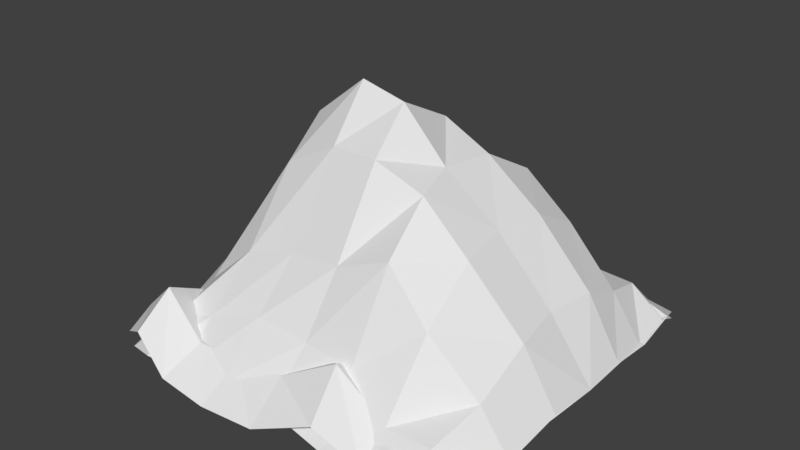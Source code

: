 # Source: stone.blend  (saved by Blender 2.79.0; exported with 4.5.12 LTS)
import bpy
from mathutils import Matrix  # noqa: F401  (used for matrix-valued properties, if any)

bpy.ops.wm.read_factory_settings(use_empty=True)
scene = bpy.context.scene
scene.name = 'Scene'

# ---- collections
col_collection_1 = bpy.data.collections.new('Collection 1'); scene.collection.children.link(col_collection_1)

# ---- world
world_world = bpy.data.worlds.new('World'); scene.world = world_world
world_world.color = (0.05088, 0.05088, 0.05088)
world_world.use_sun_shadow = False
world_world.sun_shadow_jitter_overblur = 0.0
world_world.cycles.sampling_method = 'MANUAL'

# ---- meshes
me_plane = bpy.data.meshes.new('Plane')
me_plane.from_pydata([(0.862, 0.03428, -0.8825), (-0.8514, 0.01324, -0.9414), (0.8369, 0.06074, 0.8699), (-0.867, 0.04212, 0.9235), (0.004801, 0.07678, -0.8666), (0.05784, 0.1105, 0.8848), (0.9479, 0.04968, -0.4907), (-0.4935, -0.01685, -0.9186), (-0.9437, 0.0969, 0.5117), (0.4705, 0.0499, 0.9157), (0.8775, 0.1265, 0.4377), (0.506, 0.06679, -0.9156), (-0.9334, 0.07749, -0.5132), (-0.5015, 0.07845, 0.8924), (0.008497, 0.1148, 0.4843), (-0.04587, 0.6042, -0.4975), (-0.5442, 0.5096, -0.536), (0.4785, 0.4918, -0.4958), (0.4884, 0.2047, 0.4859), (-0.4871, 0.1078, 0.4743), (0.8902, 0.06784, -0.7216), (-0.7025, 0.0443, -0.9305), (-0.9205, 0.1145, 0.7637), (0.6843, 0.1399, 0.9081), (0.8617, 0.2202, 0.1967), (0.2648, 0.1024, -0.8834), (-0.9481, 0.1359, -0.2227), (-0.1994, 0.2107, 0.8775), (0.02419, 0.1832, 0.7132), (-0.04276, 0.991, -0.2533), (0.7222, 0.5104, 0.02884), (0.974, 0.1039, -0.2513), (-0.2582, 0.02314, -0.8787), (-0.949, 0.123, 0.2952), (0.2654, 0.05036, 0.8878), (0.864, 0.1696, 0.7119), (0.7088, 0.07157, -0.9281), (-0.8926, 0.08019, -0.7699), (-0.738, 0.06766, 0.9168), (0.003227, 0.5341, 0.2388), (-0.02929, 0.3214, -0.6773), (-0.5189, 0.6884, -0.245), (-0.5235, 0.1813, -0.7605), (-0.3037, 0.7068, -0.4787), (-0.7944, 0.2834, -0.5226), (0.4733, 0.8329, -0.2365), (0.5001, 0.2595, -0.7194), (0.7391, 0.2602, -0.4926), (0.2229, 0.5652, -0.4822), (0.4531, 0.1837, 0.7325), (0.4691, 0.6767, 0.2198), (0.7147, 0.3111, 0.495), (0.2359, 0.1724, 0.4547), (-0.5297, 0.1844, 0.7174), (-0.4743, 0.3154, 0.291), (-0.2302, 0.2322, 0.4536), (-0.7433, 0.1338, 0.4908), (-0.728, 0.2443, 0.2861), (-0.2313, 0.4474, 0.2487), (-0.2323, 0.3584, 0.6967), (0.2347, 0.6964, 0.2032), (0.6794, 0.5112, 0.2442), (0.6847, 0.356, 0.7458), (0.2466, 0.3315, -0.6788), (0.7057, 0.1963, -0.7451), (0.761, 0.3926, -0.2309), (-0.7443, 0.1908, -0.7561), (-0.2883, 0.3061, -0.693), (-0.2766, 0.8946, -0.232), (-0.7865, 0.4064, -0.2299), (0.2078, 0.9742, -0.2295), (0.2337, 0.1345, 0.6937), (-0.7722, 0.1811, 0.745), (0.879, 0.04463, 0.8136), (-0.887, 0.03129, 0.888), (0.8751, 0.111, -0.8882), (-0.8446, 0.04568, -0.9243), (0.9198, 0.1554, -0.001936), (-0.005611, 0.1118, 0.9098), (-0.9551, 0.121, 0.03385), (0.007958, 0.04234, -0.9758), (0.007939, 1.158, -0.008532), (0.8287, 0.09353, 0.4974), (-0.5235, 0.03685, 0.9323), (-0.8874, 0.02594, -0.5309), (0.5177, 0.07315, -0.9994), (0.9159, 0.06204, -0.4808), (0.456, 0.08056, 0.8492), (-0.9378, 0.09527, 0.4867), (-0.516, 0.06001, -0.8936), (0.04089, 0.1331, -0.5227), (-0.01074, 0.6357, 0.5425), (0.511, 0.9891, 0.006188), (-0.4794, 0.7105, 0.009336), (-0.5171, 0.5666, 0.5162), (0.4865, 0.4876, 0.4721), (0.4952, 0.1523, -0.5439), (-0.485, 0.07686, -0.5102), (0.8855, 0.1038, 0.6919), (-0.7442, 0.07063, 0.9111), (-0.874, 0.08434, -0.7826), (0.7229, 0.1996, -0.9514), (0.9342, 0.1682, -0.2356), (0.2451, 0.1288, 0.8854), (-0.9442, 0.139, 0.266), (-0.2631, 0.1425, -0.9027), (0.01631, 0.1952, -0.7825), (0.002493, 1.012, 0.2718), (0.7379, 0.4747, -0.01809), (-0.2158, 0.926, -0.00911), (0.8731, 0.1195, 0.231), (-0.2794, 0.08147, 0.9235), (-0.9081, 0.07505, -0.2475), (0.2834, 0.03472, -0.9944), (0.9021, 0.1706, -0.7376), (0.7018, 0.06113, 0.8178), (-0.9224, 0.1214, 0.7137), (-0.7243, 0.07047, -0.9199), (0.05226, 0.5474, -0.2717), (0.02899, 0.3235, 0.736), (0.2445, 1.202, 0.005138), (-0.7514, 0.4267, 0.01233), (-0.5078, 0.698, 0.2691), (-0.5031, 0.2502, 0.7327), (-0.2708, 0.7533, 0.5251), (-0.7769, 0.3178, 0.4918), (0.4995, 0.8338, 0.2231), (0.5167, 0.2849, 0.6909), (0.6711, 0.2509, 0.4637), (0.2756, 0.5812, 0.4919), (0.4682, 0.1857, -0.8182), (0.5151, 0.6346, -0.2446), (0.7188, 0.2058, -0.4943), (0.2846, 0.2001, -0.5287), (-0.4985, 0.1737, -0.7348), (-0.4719, 0.3067, -0.2625), (-0.2231, 0.2019, -0.4999), (-0.7312, 0.08442, -0.5116), (-0.734, 0.219, -0.2523), (-0.1888, 0.4371, -0.2734), (-0.243, 0.336, -0.7262), (0.2766, 0.7096, -0.2459), (0.7419, 0.4178, -0.2388), (0.7043, 0.3515, -0.7749), (0.3178, 0.3597, 0.7085), (0.7174, 0.193, 0.6706), (0.7223, 0.3781, 0.1922), (-0.7538, 0.2537, 0.7093), (-0.2547, 0.3316, 0.7301), (-0.2375, 0.9007, 0.2665), (-0.7841, 0.4155, 0.2638), (0.2582, 0.9928, 0.2448), (0.2595, 0.1738, -0.795), (-0.7316, 0.162, -0.7578)], [], [(72, 22, 3, 38), (71, 28, 5, 34), (70, 29, 81, 120), (69, 26, 79, 121), (68, 41, 93, 109), (67, 42, 16, 43), (66, 37, 12, 44), (65, 45, 92, 30), (64, 46, 17, 47), (63, 40, 15, 48), (62, 49, 9, 23), (61, 50, 18, 51), (60, 39, 14, 52), (59, 53, 13, 27), (58, 54, 19, 55), (57, 33, 8, 56), (54, 57, 56, 19), (93, 121, 57, 54), (121, 79, 33, 57), (39, 58, 55, 14), (81, 109, 58, 39), (109, 93, 54, 58), (28, 59, 27, 5), (14, 55, 59, 28), (55, 19, 53, 59), (50, 60, 52, 18), (92, 120, 60, 50), (120, 81, 39, 60), (24, 61, 51, 10), (77, 30, 61, 24), (30, 92, 50, 61), (35, 62, 23, 2), (10, 51, 62, 35), (51, 18, 49, 62), (46, 63, 48, 17), (11, 25, 63, 46), (25, 4, 40, 63), (20, 64, 47, 6), (0, 36, 64, 20), (36, 11, 46, 64), (31, 65, 30, 77), (6, 47, 65, 31), (47, 17, 45, 65), (42, 66, 44, 16), (7, 21, 66, 42), (21, 1, 37, 66), (40, 67, 43, 15), (4, 32, 67, 40), (32, 7, 42, 67), (29, 68, 109, 81), (15, 43, 68, 29), (43, 16, 41, 68), (41, 69, 121, 93), (16, 44, 69, 41), (44, 12, 26, 69), (45, 70, 120, 92), (17, 48, 70, 45), (48, 15, 29, 70), (49, 71, 34, 9), (18, 52, 71, 49), (52, 14, 28, 71), (53, 72, 38, 13), (19, 56, 72, 53), (56, 8, 22, 72), (153, 117, 76, 100), (152, 113, 80, 106), (151, 120, 81, 107), (150, 121, 79, 104), (149, 109, 93, 122), (148, 124, 94, 123), (147, 125, 88, 116), (146, 108, 92, 126), (145, 128, 95, 127), (144, 129, 91, 119), (143, 101, 85, 130), (142, 132, 96, 131), (141, 133, 90, 118), (140, 105, 89, 134), (139, 136, 97, 135), (138, 137, 84, 112), (135, 97, 137, 138), (93, 135, 138, 121), (121, 138, 112, 79), (118, 90, 136, 139), (81, 118, 139, 109), (109, 139, 135, 93), (106, 80, 105, 140), (90, 106, 140, 136), (136, 140, 134, 97), (131, 96, 133, 141), (92, 131, 141, 120), (120, 141, 118, 81), (102, 86, 132, 142), (77, 102, 142, 108), (108, 142, 131, 92), (114, 75, 101, 143), (86, 114, 143, 132), (132, 143, 130, 96), (127, 95, 129, 144), (87, 127, 144, 103), (103, 144, 119, 78), (98, 82, 128, 145), (73, 98, 145, 115), (115, 145, 127, 87), (110, 77, 108, 146), (82, 110, 146, 128), (128, 146, 126, 95), (123, 94, 125, 147), (83, 123, 147, 99), (99, 147, 116, 74), (119, 91, 124, 148), (78, 119, 148, 111), (111, 148, 123, 83), (107, 81, 109, 149), (91, 107, 149, 124), (124, 149, 122, 94), (122, 93, 121, 150), (94, 122, 150, 125), (125, 150, 104, 88), (126, 92, 120, 151), (95, 126, 151, 129), (129, 151, 107, 91), (130, 85, 113, 152), (96, 130, 152, 133), (133, 152, 106, 90), (134, 89, 117, 153), (97, 134, 153, 137), (137, 153, 100, 84)])
_uv = me_plane.uv_layers.new(name='UVMap')
_uv.uv.foreach_set('vector', [0.9052, 0.903, 0.982, 0.9127, 0.9543, 0.9954, 0.8875, 0.9919, 0.3837, 0.8765, 0.4924, 0.8866, 0.4749, 0.9754, 0.3673, 0.977, 0.3972, 0.3985, 0.5271, 0.3862, 0.5008, 0.5129, 0.3781, 0.52, 0.9126, 0.3983, 0.9964, 0.4021, 1.0, 0.5349, 0.8944, 0.5237, 0.6483, 0.3972, 0.7739, 0.3905, 0.7534, 0.5222, 0.6168, 0.5126, 0.6544, 0.1586, 0.7763, 0.1236, 0.787, 0.2399, 0.6623, 0.2695, 0.8907, 0.1259, 0.9676, 0.1188, 0.9888, 0.2517, 0.9167, 0.2468, 0.1104, 0.3978, 0.2596, 0.3949, 0.24, 0.5206, 0.1305, 0.5323, 0.1391, 0.1316, 0.2456, 0.145, 0.2569, 0.2607, 0.1218, 0.2624, 0.3771, 0.166, 0.5201, 0.1667, 0.5287, 0.2598, 0.3893, 0.2677, 0.15, 0.9035, 0.27, 0.8965, 0.261, 0.9914, 0.1502, 0.9874, 0.1527, 0.6438, 0.2617, 0.6311, 0.2517, 0.7689, 0.1344, 0.7736, 0.3833, 0.6226, 0.5032, 0.641, 0.5005, 0.7681, 0.3826, 0.7527, 0.6253, 0.878, 0.7795, 0.8887, 0.7649, 0.9793, 0.6083, 0.9716, 0.6248, 0.6461, 0.7508, 0.668, 0.7574, 0.7629, 0.6242, 0.7522, 0.8823, 0.6654, 0.9968, 0.6702, 0.9941, 0.7822, 0.8902, 0.7714, 0.7508, 0.668, 0.8823, 0.6654, 0.8902, 0.7714, 0.7574, 0.7629, 0.7534, 0.5222, 0.8944, 0.5237, 0.8823, 0.6654, 0.7508, 0.668, 0.8944, 0.5237, 1.0, 0.5349, 0.9968, 0.6702, 0.8823, 0.6654, 0.5032, 0.641, 0.6248, 0.6461, 0.6242, 0.7522, 0.5005, 0.7681, 0.5008, 0.5129, 0.6168, 0.5126, 0.6248, 0.6461, 0.5032, 0.641, 0.6168, 0.5126, 0.7534, 0.5222, 0.7508, 0.668, 0.6248, 0.6461, 0.4924, 0.8866, 0.6253, 0.878, 0.6083, 0.9716, 0.4749, 0.9754, 0.5005, 0.7681, 0.6242, 0.7522, 0.6253, 0.878, 0.4924, 0.8866, 0.6242, 0.7522, 0.7574, 0.7629, 0.7795, 0.8887, 0.6253, 0.878, 0.2617, 0.6311, 0.3833, 0.6226, 0.3826, 0.7527, 0.2517, 0.7689, 0.24, 0.5206, 0.3781, 0.52, 0.3833, 0.6226, 0.2617, 0.6311, 0.3781, 0.52, 0.5008, 0.5129, 0.5032, 0.641, 0.3833, 0.6226, 0.0582, 0.6192, 0.1527, 0.6438, 0.1344, 0.7736, 0.05002, 0.7439, 0.0281, 0.5163, 0.1305, 0.5323, 0.1527, 0.6438, 0.0582, 0.6192, 0.1305, 0.5323, 0.24, 0.5206, 0.2617, 0.6311, 0.1527, 0.6438, 0.05703, 0.8859, 0.15, 0.9035, 0.1502, 0.9874, 0.07103, 0.9677, 0.05002, 0.7439, 0.1344, 0.7736, 0.15, 0.9035, 0.05703, 0.8859, 0.1344, 0.7736, 0.2517, 0.7689, 0.27, 0.8965, 0.15, 0.9035, 0.2456, 0.145, 0.3771, 0.166, 0.3893, 0.2677, 0.2569, 0.2607, 0.2426, 0.04335, 0.3676, 0.06004, 0.3771, 0.166, 0.2456, 0.145, 0.3676, 0.06004, 0.5024, 0.06871, 0.5201, 0.1667, 0.3771, 0.166, 0.04342, 0.1438, 0.1391, 0.1316, 0.1218, 0.2624, 0.01354, 0.2633, 0.05804, 0.06047, 0.1375, 0.0369, 0.1391, 0.1316, 0.04342, 0.1438, 0.1375, 0.0369, 0.2426, 0.04335, 0.2456, 0.145, 0.1391, 0.1316, 0.0, 0.3872, 0.1104, 0.3978, 0.1305, 0.5323, 0.0281, 0.5163, 0.01354, 0.2633, 0.1218, 0.2624, 0.1104, 0.3978, 0.0, 0.3872, 0.1218, 0.2624, 0.2569, 0.2607, 0.2596, 0.3949, 0.1104, 0.3978, 0.7763, 0.1236, 0.8907, 0.1259, 0.9167, 0.2468, 0.787, 0.2399, 0.7607, 0.04182, 0.869, 0.03563, 0.8907, 0.1259, 0.7763, 0.1236, 0.869, 0.03563, 0.9463, 0.02998, 0.9676, 0.1188, 0.8907, 0.1259, 0.5201, 0.1667, 0.6544, 0.1586, 0.6623, 0.2695, 0.5287, 0.2598, 0.5024, 0.06871, 0.6388, 0.06248, 0.6544, 0.1586, 0.5201, 0.1667, 0.6388, 0.06248, 0.7607, 0.04182, 0.7763, 0.1236, 0.6544, 0.1586, 0.5271, 0.3862, 0.6483, 0.3972, 0.6168, 0.5126, 0.5008, 0.5129, 0.5287, 0.2598, 0.6623, 0.2695, 0.6483, 0.3972, 0.5271, 0.3862, 0.6623, 0.2695, 0.787, 0.2399, 0.7739, 0.3905, 0.6483, 0.3972, 0.7739, 0.3905, 0.9126, 0.3983, 0.8944, 0.5237, 0.7534, 0.5222, 0.787, 0.2399, 0.9167, 0.2468, 0.9126, 0.3983, 0.7739, 0.3905, 0.9167, 0.2468, 0.9888, 0.2517, 0.9964, 0.4021, 0.9126, 0.3983, 0.2596, 0.3949, 0.3972, 0.3985, 0.3781, 0.52, 0.24, 0.5206, 0.2569, 0.2607, 0.3893, 0.2677, 0.3972, 0.3985, 0.2596, 0.3949, 0.3893, 0.2677, 0.5287, 0.2598, 0.5271, 0.3862, 0.3972, 0.3985, 0.27, 0.8965, 0.3837, 0.8765, 0.3673, 0.977, 0.261, 0.9914, 0.2517, 0.7689, 0.3826, 0.7527, 0.3837, 0.8765, 0.27, 0.8965, 0.3826, 0.7527, 0.5005, 0.7681, 0.4924, 0.8866, 0.3837, 0.8765, 0.7795, 0.8887, 0.9052, 0.903, 0.8875, 0.9919, 0.7649, 0.9793, 0.7574, 0.7629, 0.8902, 0.7714, 0.9052, 0.903, 0.7795, 0.8887, 0.8902, 0.7714, 0.9941, 0.7822, 0.982, 0.9127, 0.9052, 0.903, 0.8841, 0.125, 0.8804, 0.04113, 0.9427, 0.03885, 0.9579, 0.1122, 0.3704, 0.1058, 0.358, 0.002566, 0.5008, 0.01222, 0.4964, 0.1123, 0.371, 0.6441, 0.3781, 0.52, 0.5008, 0.5129, 0.5036, 0.658, 0.9113, 0.6539, 0.8944, 0.5237, 1.0, 0.5349, 0.9943, 0.6551, 0.628, 0.6553, 0.6168, 0.5126, 0.7534, 0.5222, 0.7681, 0.6566, 0.6369, 0.8953, 0.6453, 0.7892, 0.7729, 0.7846, 0.7657, 0.8967, 0.8956, 0.8846, 0.9076, 0.772, 0.991, 0.7693, 0.983, 0.8868, 0.1305, 0.6169, 0.1224, 0.508, 0.24, 0.5206, 0.2459, 0.6328, 0.133, 0.8645, 0.157, 0.7574, 0.2527, 0.7618, 0.2371, 0.875, 0.3401, 0.8841, 0.362, 0.772, 0.5105, 0.7982, 0.4899, 0.8984, 0.1398, 0.1162, 0.1302, 0.02483, 0.2365, 0.0, 0.2622, 0.09379, 0.1203, 0.3937, 0.1323, 0.2615, 0.2482, 0.2358, 0.2379, 0.3907, 0.3615, 0.3901, 0.3574, 0.2436, 0.4837, 0.2467, 0.4778, 0.3767, 0.6309, 0.1414, 0.6413, 0.05005, 0.7724, 0.05476, 0.7633, 0.137, 0.6028, 0.3758, 0.6206, 0.2586, 0.7563, 0.2532, 0.7495, 0.3815, 0.8854, 0.3868, 0.884, 0.2525, 0.9649, 0.2425, 0.9756, 0.3892, 0.7495, 0.3815, 0.7563, 0.2532, 0.884, 0.2525, 0.8854, 0.3868, 0.7534, 0.5222, 0.7495, 0.3815, 0.8854, 0.3868, 0.8944, 0.5237, 0.8944, 0.5237, 0.8854, 0.3868, 0.9756, 0.3892, 1.0, 0.5349, 0.4778, 0.3767, 0.4837, 0.2467, 0.6206, 0.2586, 0.6028, 0.3758, 0.5008, 0.5129, 0.4778, 0.3767, 0.6028, 0.3758, 0.6168, 0.5126, 0.6168, 0.5126, 0.6028, 0.3758, 0.7495, 0.3815, 0.7534, 0.5222, 0.4964, 0.1123, 0.5008, 0.01222, 0.6413, 0.05005, 0.6309, 0.1414, 0.4837, 0.2467, 0.4964, 0.1123, 0.6309, 0.1414, 0.6206, 0.2586, 0.6206, 0.2586, 0.6309, 0.1414, 0.7633, 0.137, 0.7563, 0.2532, 0.2379, 0.3907, 0.2482, 0.2358, 0.3574, 0.2436, 0.3615, 0.3901, 0.24, 0.5206, 0.2379, 0.3907, 0.3615, 0.3901, 0.3781, 0.52, 0.3781, 0.52, 0.3615, 0.3901, 0.4778, 0.3767, 0.5008, 0.5129, 0.0206, 0.3954, 0.03013, 0.2684, 0.1323, 0.2615, 0.1203, 0.3937, 0.0281, 0.5163, 0.0206, 0.3954, 0.1203, 0.3937, 0.1224, 0.508, 0.1224, 0.508, 0.1203, 0.3937, 0.2379, 0.3907, 0.24, 0.5206, 0.03727, 0.1355, 0.05126, 0.05756, 0.1302, 0.02483, 0.1398, 0.1162, 0.03013, 0.2684, 0.03727, 0.1355, 0.1398, 0.1162, 0.1323, 0.2615, 0.1323, 0.2615, 0.1398, 0.1162, 0.2622, 0.09379, 0.2482, 0.2358, 0.2371, 0.875, 0.2527, 0.7618, 0.362, 0.772, 0.3401, 0.8841, 0.2685, 0.957, 0.2371, 0.875, 0.3401, 0.8841, 0.3779, 0.9757, 0.3779, 0.9757, 0.3401, 0.8841, 0.4899, 0.8984, 0.5078, 0.9884, 0.04587, 0.8755, 0.0753, 0.7748, 0.157, 0.7574, 0.133, 0.8645, 0.04923, 0.9385, 0.04587, 0.8755, 0.133, 0.8645, 0.1411, 0.9407, 0.1411, 0.9407, 0.133, 0.8645, 0.2371, 0.875, 0.2685, 0.957, 0.0523, 0.637, 0.0281, 0.5163, 0.1224, 0.508, 0.1305, 0.6169, 0.0753, 0.7748, 0.0523, 0.637, 0.1305, 0.6169, 0.157, 0.7574, 0.157, 0.7574, 0.1305, 0.6169, 0.2459, 0.6328, 0.2527, 0.7618, 0.7657, 0.8967, 0.7729, 0.7846, 0.9076, 0.772, 0.8956, 0.8846, 0.7763, 1.0, 0.7657, 0.8967, 0.8956, 0.8846, 0.8907, 0.989, 0.8907, 0.989, 0.8956, 0.8846, 0.983, 0.8868, 0.9647, 0.9771, 0.4899, 0.8984, 0.5105, 0.7982, 0.6453, 0.7892, 0.6369, 0.8953, 0.5078, 0.9884, 0.4899, 0.8984, 0.6369, 0.8953, 0.6497, 0.9954, 0.6497, 0.9954, 0.6369, 0.8953, 0.7657, 0.8967, 0.7763, 1.0, 0.5036, 0.658, 0.5008, 0.5129, 0.6168, 0.5126, 0.628, 0.6553, 0.5105, 0.7982, 0.5036, 0.658, 0.628, 0.6553, 0.6453, 0.7892, 0.6453, 0.7892, 0.628, 0.6553, 0.7681, 0.6566, 0.7729, 0.7846, 0.7681, 0.6566, 0.7534, 0.5222, 0.8944, 0.5237, 0.9113, 0.6539, 0.7729, 0.7846, 0.7681, 0.6566, 0.9113, 0.6539, 0.9076, 0.772, 0.9076, 0.772, 0.9113, 0.6539, 0.9943, 0.6551, 0.991, 0.7693, 0.2459, 0.6328, 0.24, 0.5206, 0.3781, 0.52, 0.371, 0.6441, 0.2527, 0.7618, 0.2459, 0.6328, 0.371, 0.6441, 0.362, 0.772, 0.362, 0.772, 0.371, 0.6441, 0.5036, 0.658, 0.5105, 0.7982, 0.2622, 0.09379, 0.2365, 0.0, 0.358, 0.002566, 0.3704, 0.1058, 0.2482, 0.2358, 0.2622, 0.09379, 0.3704, 0.1058, 0.3574, 0.2436, 0.3574, 0.2436, 0.3704, 0.1058, 0.4964, 0.1123, 0.4837, 0.2467, 0.7633, 0.137, 0.7724, 0.05476, 0.8804, 0.04113, 0.8841, 0.125, 0.7563, 0.2532, 0.7633, 0.137, 0.8841, 0.125, 0.884, 0.2525, 0.884, 0.2525, 0.8841, 0.125, 0.9579, 0.1122, 0.9649, 0.2425])
me_plane.use_remesh_preserve_volume = False
me_plane.use_remesh_preserve_attributes = False
me_plane.use_mirror_vertex_groups = False
me_plane.update()

# ---- objects
ob_plane = bpy.data.objects.new('Plane', me_plane)

# ---- transforms, parenting, visibility, modifiers, constraints
ob_plane.location = (0.0, 0.0, 0.0)
ob_plane.rotation_euler = (1.571, -0.0, -3.142)
ob_plane.lineart.crease_threshold = 0.0

# ---- collection membership
col_collection_1.objects.link(ob_plane)

# ---- scene / render settings (as saved in the file)
scene.frame_start = 1; scene.frame_end = 250; scene.frame_set(1)
scene.render.engine = 'BLENDER_EEVEE_NEXT'
scene.render.resolution_percentage = 50
scene.render.dither_intensity = 0.0
scene.cycles.use_denoising = False
scene.cycles.samples = 128
scene.cycles.sampling_pattern = 'TABULATED_SOBOL'
scene.cycles.use_adaptive_sampling = False
scene.cycles.use_light_tree = False
scene.cycles.blur_glossy = 0.0
scene.cycles.sample_clamp_indirect = 0.0
scene.view_settings.view_transform = 'Standard'
bpy.context.view_layer.update()

# ---- added for rendering (the .blend has no active camera and no usable light): camera, sun
cam_auto = bpy.data.cameras.new('AutoCamera')
cam_auto.lens = 50.0
cam_auto.sensor_width = 36.0
cam_auto.clip_end = 1000.0
ob_auto_camera = bpy.data.objects.new('AutoCamera', cam_auto)
scene.collection.objects.link(ob_auto_camera)
ob_auto_camera.location = (2.75656, -3.35271, 2.80516)
ob_auto_camera.rotation_euler = (1.09748, -7.21219e-08, 0.694738)
scene.camera = ob_auto_camera
light_auto_sun = bpy.data.lights.new('AutoSun', 'SUN')
light_auto_sun.energy = 3.0
light_auto_sun.angle = 0.0523599
ob_auto_sun = bpy.data.objects.new('AutoSun', light_auto_sun)
scene.collection.objects.link(ob_auto_sun)
ob_auto_sun.rotation_euler = (0.872665, 0.174533, 0.523599)
bpy.context.view_layer.update()
